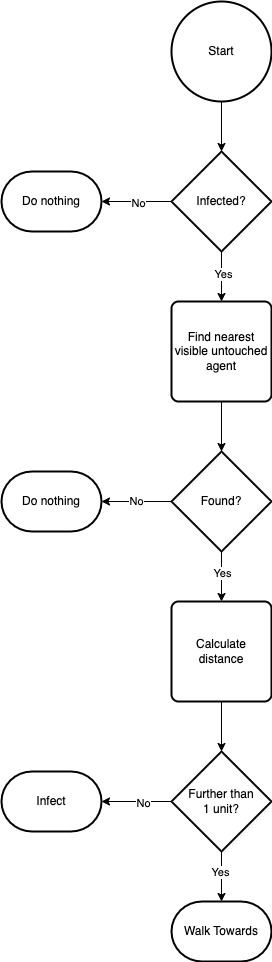

The diagram above was exported from draw.io. Its source (the exported page's mxGraphModel, read from the mxfile embedded in the PNG):
<mxGraphModel dx="1002" dy="662" grid="1" gridSize="10" guides="1" tooltips="1" connect="1" arrows="1" fold="1" page="1" pageScale="1" pageWidth="827" pageHeight="1169" math="0" shadow="0">
  <root>
    <mxCell id="0" />
    <mxCell id="1" parent="0" />
    <mxCell id="yLvevFO9QHakwz5GIrFR-2" value="" style="edgeStyle=orthogonalEdgeStyle;rounded=0;orthogonalLoop=1;jettySize=auto;html=1;" parent="1" source="neKi0ubTFQgKAzHE8hCN-1" target="yLvevFO9QHakwz5GIrFR-1" edge="1">
      <mxGeometry relative="1" as="geometry" />
    </mxCell>
    <mxCell id="neKi0ubTFQgKAzHE8hCN-1" value="Start" style="strokeWidth=2;html=1;shape=mxgraph.flowchart.start_2;whiteSpace=wrap;" parent="1" vertex="1">
      <mxGeometry x="360" y="140" width="100" height="100" as="geometry" />
    </mxCell>
    <mxCell id="neKi0ubTFQgKAzHE8hCN-2" value="Do nothing" style="strokeWidth=2;html=1;shape=mxgraph.flowchart.terminator;whiteSpace=wrap;" parent="1" vertex="1">
      <mxGeometry x="190" y="610" width="100" height="60" as="geometry" />
    </mxCell>
    <mxCell id="neKi0ubTFQgKAzHE8hCN-7" value="" style="edgeStyle=orthogonalEdgeStyle;rounded=0;orthogonalLoop=1;jettySize=auto;html=1;" parent="1" source="neKi0ubTFQgKAzHE8hCN-3" target="neKi0ubTFQgKAzHE8hCN-6" edge="1">
      <mxGeometry relative="1" as="geometry" />
    </mxCell>
    <mxCell id="neKi0ubTFQgKAzHE8hCN-3" value="Find nearest visible untouched agent" style="rounded=1;whiteSpace=wrap;html=1;absoluteArcSize=1;arcSize=14;strokeWidth=2;" parent="1" vertex="1">
      <mxGeometry x="360" y="440" width="100" height="100" as="geometry" />
    </mxCell>
    <mxCell id="neKi0ubTFQgKAzHE8hCN-13" value="" style="edgeStyle=orthogonalEdgeStyle;rounded=0;orthogonalLoop=1;jettySize=auto;html=1;" parent="1" source="neKi0ubTFQgKAzHE8hCN-6" target="neKi0ubTFQgKAzHE8hCN-12" edge="1">
      <mxGeometry relative="1" as="geometry" />
    </mxCell>
    <mxCell id="neKi0ubTFQgKAzHE8hCN-15" value="Yes" style="edgeLabel;html=1;align=center;verticalAlign=middle;resizable=0;points=[];" parent="neKi0ubTFQgKAzHE8hCN-13" vertex="1" connectable="0">
      <mxGeometry x="-0.1667" relative="1" as="geometry">
        <mxPoint as="offset" />
      </mxGeometry>
    </mxCell>
    <mxCell id="neKi0ubTFQgKAzHE8hCN-14" value="No" style="edgeStyle=orthogonalEdgeStyle;rounded=0;orthogonalLoop=1;jettySize=auto;html=1;" parent="1" source="neKi0ubTFQgKAzHE8hCN-6" target="neKi0ubTFQgKAzHE8hCN-2" edge="1">
      <mxGeometry relative="1" as="geometry" />
    </mxCell>
    <mxCell id="neKi0ubTFQgKAzHE8hCN-6" value="Found?" style="strokeWidth=2;html=1;shape=mxgraph.flowchart.decision;whiteSpace=wrap;" parent="1" vertex="1">
      <mxGeometry x="360" y="590" width="100" height="100" as="geometry" />
    </mxCell>
    <mxCell id="neKi0ubTFQgKAzHE8hCN-17" value="" style="edgeStyle=orthogonalEdgeStyle;rounded=0;orthogonalLoop=1;jettySize=auto;html=1;" parent="1" source="neKi0ubTFQgKAzHE8hCN-12" target="neKi0ubTFQgKAzHE8hCN-16" edge="1">
      <mxGeometry relative="1" as="geometry" />
    </mxCell>
    <mxCell id="neKi0ubTFQgKAzHE8hCN-12" value="Calculate distance" style="rounded=1;whiteSpace=wrap;html=1;absoluteArcSize=1;arcSize=14;strokeWidth=2;" parent="1" vertex="1">
      <mxGeometry x="360" y="740" width="100" height="100" as="geometry" />
    </mxCell>
    <mxCell id="neKi0ubTFQgKAzHE8hCN-21" value="" style="edgeStyle=orthogonalEdgeStyle;rounded=0;orthogonalLoop=1;jettySize=auto;html=1;" parent="1" source="neKi0ubTFQgKAzHE8hCN-16" target="neKi0ubTFQgKAzHE8hCN-20" edge="1">
      <mxGeometry relative="1" as="geometry" />
    </mxCell>
    <mxCell id="neKi0ubTFQgKAzHE8hCN-23" value="No" style="edgeLabel;html=1;align=center;verticalAlign=middle;resizable=0;points=[];" parent="neKi0ubTFQgKAzHE8hCN-21" vertex="1" connectable="0">
      <mxGeometry x="-0.1667" y="1" relative="1" as="geometry">
        <mxPoint as="offset" />
      </mxGeometry>
    </mxCell>
    <mxCell id="neKi0ubTFQgKAzHE8hCN-22" value="" style="edgeStyle=orthogonalEdgeStyle;rounded=0;orthogonalLoop=1;jettySize=auto;html=1;" parent="1" source="neKi0ubTFQgKAzHE8hCN-16" target="neKi0ubTFQgKAzHE8hCN-19" edge="1">
      <mxGeometry relative="1" as="geometry" />
    </mxCell>
    <mxCell id="neKi0ubTFQgKAzHE8hCN-24" value="Yes" style="edgeLabel;html=1;align=center;verticalAlign=middle;resizable=0;points=[];" parent="neKi0ubTFQgKAzHE8hCN-22" vertex="1" connectable="0">
      <mxGeometry x="-0.22" y="-2" relative="1" as="geometry">
        <mxPoint as="offset" />
      </mxGeometry>
    </mxCell>
    <mxCell id="neKi0ubTFQgKAzHE8hCN-16" value="Further than&lt;br&gt;1 unit?" style="strokeWidth=2;html=1;shape=mxgraph.flowchart.decision;whiteSpace=wrap;" parent="1" vertex="1">
      <mxGeometry x="360" y="890" width="100" height="100" as="geometry" />
    </mxCell>
    <mxCell id="neKi0ubTFQgKAzHE8hCN-19" value="Walk Towards" style="strokeWidth=2;html=1;shape=mxgraph.flowchart.terminator;whiteSpace=wrap;" parent="1" vertex="1">
      <mxGeometry x="360" y="1040" width="100" height="60" as="geometry" />
    </mxCell>
    <mxCell id="neKi0ubTFQgKAzHE8hCN-20" value="Infect" style="strokeWidth=2;html=1;shape=mxgraph.flowchart.terminator;whiteSpace=wrap;" parent="1" vertex="1">
      <mxGeometry x="190" y="910" width="100" height="60" as="geometry" />
    </mxCell>
    <mxCell id="yLvevFO9QHakwz5GIrFR-3" value="" style="edgeStyle=orthogonalEdgeStyle;rounded=0;orthogonalLoop=1;jettySize=auto;html=1;" parent="1" source="yLvevFO9QHakwz5GIrFR-1" target="neKi0ubTFQgKAzHE8hCN-3" edge="1">
      <mxGeometry relative="1" as="geometry" />
    </mxCell>
    <mxCell id="yLvevFO9QHakwz5GIrFR-4" value="Yes" style="edgeLabel;html=1;align=center;verticalAlign=middle;resizable=0;points=[];" parent="yLvevFO9QHakwz5GIrFR-3" vertex="1" connectable="0">
      <mxGeometry x="-0.12" y="1" relative="1" as="geometry">
        <mxPoint as="offset" />
      </mxGeometry>
    </mxCell>
    <mxCell id="yLvevFO9QHakwz5GIrFR-6" value="" style="edgeStyle=orthogonalEdgeStyle;rounded=0;orthogonalLoop=1;jettySize=auto;html=1;" parent="1" source="yLvevFO9QHakwz5GIrFR-1" target="yLvevFO9QHakwz5GIrFR-5" edge="1">
      <mxGeometry relative="1" as="geometry" />
    </mxCell>
    <mxCell id="yLvevFO9QHakwz5GIrFR-7" value="No" style="edgeLabel;html=1;align=center;verticalAlign=middle;resizable=0;points=[];" parent="yLvevFO9QHakwz5GIrFR-6" vertex="1" connectable="0">
      <mxGeometry x="-0.0286" y="1" relative="1" as="geometry">
        <mxPoint as="offset" />
      </mxGeometry>
    </mxCell>
    <mxCell id="yLvevFO9QHakwz5GIrFR-1" value="Infected?" style="strokeWidth=2;html=1;shape=mxgraph.flowchart.decision;whiteSpace=wrap;" parent="1" vertex="1">
      <mxGeometry x="360" y="290" width="100" height="100" as="geometry" />
    </mxCell>
    <mxCell id="yLvevFO9QHakwz5GIrFR-5" value="Do nothing" style="strokeWidth=2;html=1;shape=mxgraph.flowchart.terminator;whiteSpace=wrap;" parent="1" vertex="1">
      <mxGeometry x="190" y="310" width="100" height="60" as="geometry" />
    </mxCell>
  </root>
</mxGraphModel>